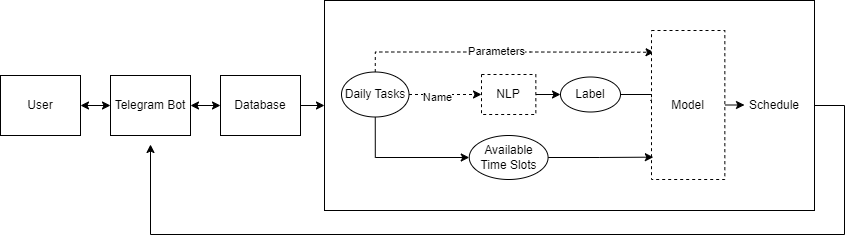

The diagram above was exported from draw.io. Its source (the exported page's mxGraphModel, read from the mxfile embedded in the PNG):
<mxGraphModel dx="1050" dy="581" grid="1" gridSize="10" guides="1" tooltips="1" connect="1" arrows="1" fold="1" page="1" pageScale="1" pageWidth="827" pageHeight="1169" math="0" shadow="0">
  <root>
    <mxCell id="0" />
    <mxCell id="1" parent="0" />
    <mxCell id="zcydNT_bCS4phdCiSXib-10" style="edgeStyle=orthogonalEdgeStyle;rounded=0;orthogonalLoop=1;jettySize=auto;html=1;exitX=1;exitY=0.5;exitDx=0;exitDy=0;entryX=0;entryY=0.5;entryDx=0;entryDy=0;startArrow=classic;startFill=1;" edge="1" parent="1" source="zcydNT_bCS4phdCiSXib-1" target="zcydNT_bCS4phdCiSXib-2">
      <mxGeometry relative="1" as="geometry" />
    </mxCell>
    <mxCell id="zcydNT_bCS4phdCiSXib-1" value="User" style="rounded=0;whiteSpace=wrap;html=1;" vertex="1" parent="1">
      <mxGeometry x="6" y="220" width="80" height="60" as="geometry" />
    </mxCell>
    <mxCell id="zcydNT_bCS4phdCiSXib-11" style="edgeStyle=orthogonalEdgeStyle;rounded=0;orthogonalLoop=1;jettySize=auto;html=1;exitX=1;exitY=0.5;exitDx=0;exitDy=0;entryX=0;entryY=0.5;entryDx=0;entryDy=0;startArrow=classic;startFill=1;" edge="1" parent="1" source="zcydNT_bCS4phdCiSXib-2" target="zcydNT_bCS4phdCiSXib-3">
      <mxGeometry relative="1" as="geometry" />
    </mxCell>
    <mxCell id="zcydNT_bCS4phdCiSXib-2" value="Telegram Bot" style="rounded=0;whiteSpace=wrap;html=1;" vertex="1" parent="1">
      <mxGeometry x="116" y="220" width="80" height="60" as="geometry" />
    </mxCell>
    <mxCell id="zcydNT_bCS4phdCiSXib-12" style="edgeStyle=orthogonalEdgeStyle;rounded=0;orthogonalLoop=1;jettySize=auto;html=1;exitX=1;exitY=0.5;exitDx=0;exitDy=0;" edge="1" parent="1" source="zcydNT_bCS4phdCiSXib-3" target="zcydNT_bCS4phdCiSXib-5">
      <mxGeometry relative="1" as="geometry" />
    </mxCell>
    <mxCell id="zcydNT_bCS4phdCiSXib-3" value="Database" style="rounded=0;whiteSpace=wrap;html=1;" vertex="1" parent="1">
      <mxGeometry x="226" y="220" width="80" height="60" as="geometry" />
    </mxCell>
    <mxCell id="zcydNT_bCS4phdCiSXib-15" style="edgeStyle=orthogonalEdgeStyle;rounded=0;orthogonalLoop=1;jettySize=auto;html=1;exitX=1;exitY=0.5;exitDx=0;exitDy=0;entryX=0.5;entryY=1;entryDx=0;entryDy=0;" edge="1" parent="1">
      <mxGeometry relative="1" as="geometry">
        <mxPoint x="820" y="259" as="sourcePoint" />
        <mxPoint x="156" y="289" as="targetPoint" />
        <Array as="points">
          <mxPoint x="820" y="250" />
          <mxPoint x="850" y="250" />
          <mxPoint x="850" y="379" />
          <mxPoint x="156" y="379" />
        </Array>
      </mxGeometry>
    </mxCell>
    <mxCell id="zcydNT_bCS4phdCiSXib-5" value="" style="rounded=0;whiteSpace=wrap;html=1;" vertex="1" parent="1">
      <mxGeometry x="330" y="145" width="490" height="210" as="geometry" />
    </mxCell>
    <mxCell id="zcydNT_bCS4phdCiSXib-16" style="edgeStyle=orthogonalEdgeStyle;rounded=0;orthogonalLoop=1;jettySize=auto;html=1;exitX=1;exitY=0.5;exitDx=0;exitDy=0;dashed=1;" edge="1" parent="1" source="zcydNT_bCS4phdCiSXib-6" target="zcydNT_bCS4phdCiSXib-7">
      <mxGeometry relative="1" as="geometry" />
    </mxCell>
    <mxCell id="zcydNT_bCS4phdCiSXib-17" value="Name" style="edgeLabel;html=1;align=center;verticalAlign=middle;resizable=0;points=[];" vertex="1" connectable="0" parent="zcydNT_bCS4phdCiSXib-16">
      <mxGeometry x="-0.2336" y="-2" relative="1" as="geometry">
        <mxPoint as="offset" />
      </mxGeometry>
    </mxCell>
    <mxCell id="zcydNT_bCS4phdCiSXib-28" style="edgeStyle=orthogonalEdgeStyle;rounded=0;orthogonalLoop=1;jettySize=auto;html=1;exitX=0.5;exitY=0;exitDx=0;exitDy=0;entryX=0.035;entryY=0.146;entryDx=0;entryDy=0;entryPerimeter=0;dashed=1;" edge="1" parent="1" source="zcydNT_bCS4phdCiSXib-6" target="zcydNT_bCS4phdCiSXib-9">
      <mxGeometry relative="1" as="geometry" />
    </mxCell>
    <mxCell id="zcydNT_bCS4phdCiSXib-29" value="Parameters" style="edgeLabel;html=1;align=center;verticalAlign=middle;resizable=0;points=[];" vertex="1" connectable="0" parent="zcydNT_bCS4phdCiSXib-28">
      <mxGeometry x="-0.0597" y="1" relative="1" as="geometry">
        <mxPoint as="offset" />
      </mxGeometry>
    </mxCell>
    <mxCell id="zcydNT_bCS4phdCiSXib-31" style="edgeStyle=orthogonalEdgeStyle;rounded=0;orthogonalLoop=1;jettySize=auto;html=1;exitX=0.5;exitY=1;exitDx=0;exitDy=0;entryX=0;entryY=0.5;entryDx=0;entryDy=0;" edge="1" parent="1" source="zcydNT_bCS4phdCiSXib-6" target="zcydNT_bCS4phdCiSXib-30">
      <mxGeometry relative="1" as="geometry" />
    </mxCell>
    <mxCell id="zcydNT_bCS4phdCiSXib-6" value="Daily Tasks" style="ellipse;whiteSpace=wrap;html=1;" vertex="1" parent="1">
      <mxGeometry x="347" y="216.5" width="67.5" height="45" as="geometry" />
    </mxCell>
    <mxCell id="zcydNT_bCS4phdCiSXib-21" style="edgeStyle=orthogonalEdgeStyle;rounded=0;orthogonalLoop=1;jettySize=auto;html=1;exitX=1;exitY=0.5;exitDx=0;exitDy=0;" edge="1" parent="1" source="zcydNT_bCS4phdCiSXib-7" target="zcydNT_bCS4phdCiSXib-8">
      <mxGeometry relative="1" as="geometry" />
    </mxCell>
    <mxCell id="zcydNT_bCS4phdCiSXib-7" value="NLP" style="rounded=0;whiteSpace=wrap;html=1;dashed=1;" vertex="1" parent="1">
      <mxGeometry x="487" y="219" width="54.34" height="40" as="geometry" />
    </mxCell>
    <mxCell id="zcydNT_bCS4phdCiSXib-23" style="edgeStyle=orthogonalEdgeStyle;rounded=0;orthogonalLoop=1;jettySize=auto;html=1;exitX=1;exitY=0.5;exitDx=0;exitDy=0;entryX=0.038;entryY=0.673;entryDx=0;entryDy=0;entryPerimeter=0;" edge="1" parent="1" source="zcydNT_bCS4phdCiSXib-8">
      <mxGeometry relative="1" as="geometry">
        <mxPoint x="659.78692" y="237.27700000000004" as="targetPoint" />
      </mxGeometry>
    </mxCell>
    <mxCell id="zcydNT_bCS4phdCiSXib-8" value="Label" style="ellipse;whiteSpace=wrap;html=1;" vertex="1" parent="1">
      <mxGeometry x="566" y="221.5" width="60" height="35" as="geometry" />
    </mxCell>
    <mxCell id="zcydNT_bCS4phdCiSXib-27" style="edgeStyle=orthogonalEdgeStyle;rounded=0;orthogonalLoop=1;jettySize=auto;html=1;exitX=1;exitY=0.5;exitDx=0;exitDy=0;entryX=0;entryY=0.5;entryDx=0;entryDy=0;" edge="1" parent="1" source="zcydNT_bCS4phdCiSXib-9" target="zcydNT_bCS4phdCiSXib-26">
      <mxGeometry relative="1" as="geometry" />
    </mxCell>
    <mxCell id="zcydNT_bCS4phdCiSXib-9" value="Model" style="rounded=0;whiteSpace=wrap;html=1;dashed=1;" vertex="1" parent="1">
      <mxGeometry x="657" y="175" width="73.34" height="149" as="geometry" />
    </mxCell>
    <mxCell id="zcydNT_bCS4phdCiSXib-26" value="Schedule" style="text;html=1;strokeColor=none;fillColor=none;align=center;verticalAlign=middle;whiteSpace=wrap;rounded=0;" vertex="1" parent="1">
      <mxGeometry x="750" y="235" width="60" height="30" as="geometry" />
    </mxCell>
    <mxCell id="zcydNT_bCS4phdCiSXib-32" style="edgeStyle=orthogonalEdgeStyle;rounded=0;orthogonalLoop=1;jettySize=auto;html=1;exitX=1;exitY=0.5;exitDx=0;exitDy=0;entryX=0.025;entryY=0.85;entryDx=0;entryDy=0;entryPerimeter=0;" edge="1" parent="1" source="zcydNT_bCS4phdCiSXib-30" target="zcydNT_bCS4phdCiSXib-9">
      <mxGeometry relative="1" as="geometry" />
    </mxCell>
    <mxCell id="zcydNT_bCS4phdCiSXib-30" value="Available Time Slots" style="ellipse;whiteSpace=wrap;html=1;" vertex="1" parent="1">
      <mxGeometry x="474.76" y="280" width="78.83" height="44" as="geometry" />
    </mxCell>
  </root>
</mxGraphModel>